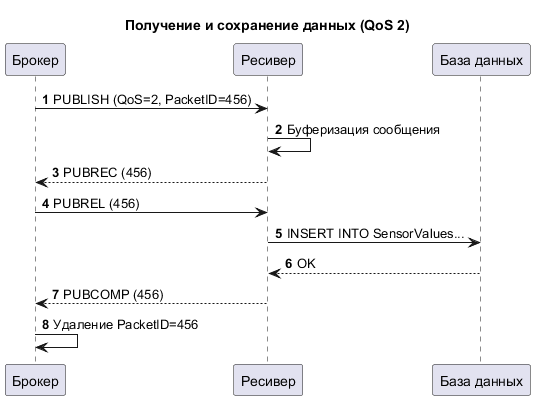

The diagram above was rendered by PlantUML. Its source (embedded in the PNG):
@startuml
title Получение и сохранение данных (QoS 2)
participant "Брокер" as Broker
participant "Ресивер" as Subscriber
participant "База данных" as DB

autonumber

Broker -> Subscriber: PUBLISH (QoS=2, PacketID=456)
Subscriber -> Subscriber: Буферизация сообщения
Subscriber --> Broker: PUBREC (456)
Broker -> Subscriber: PUBREL (456)
Subscriber -> DB: INSERT INTO SensorValues...
DB --> Subscriber: OK
Subscriber --> Broker: PUBCOMP (456)
Broker -> Broker: Удаление PacketID=456
@enduml